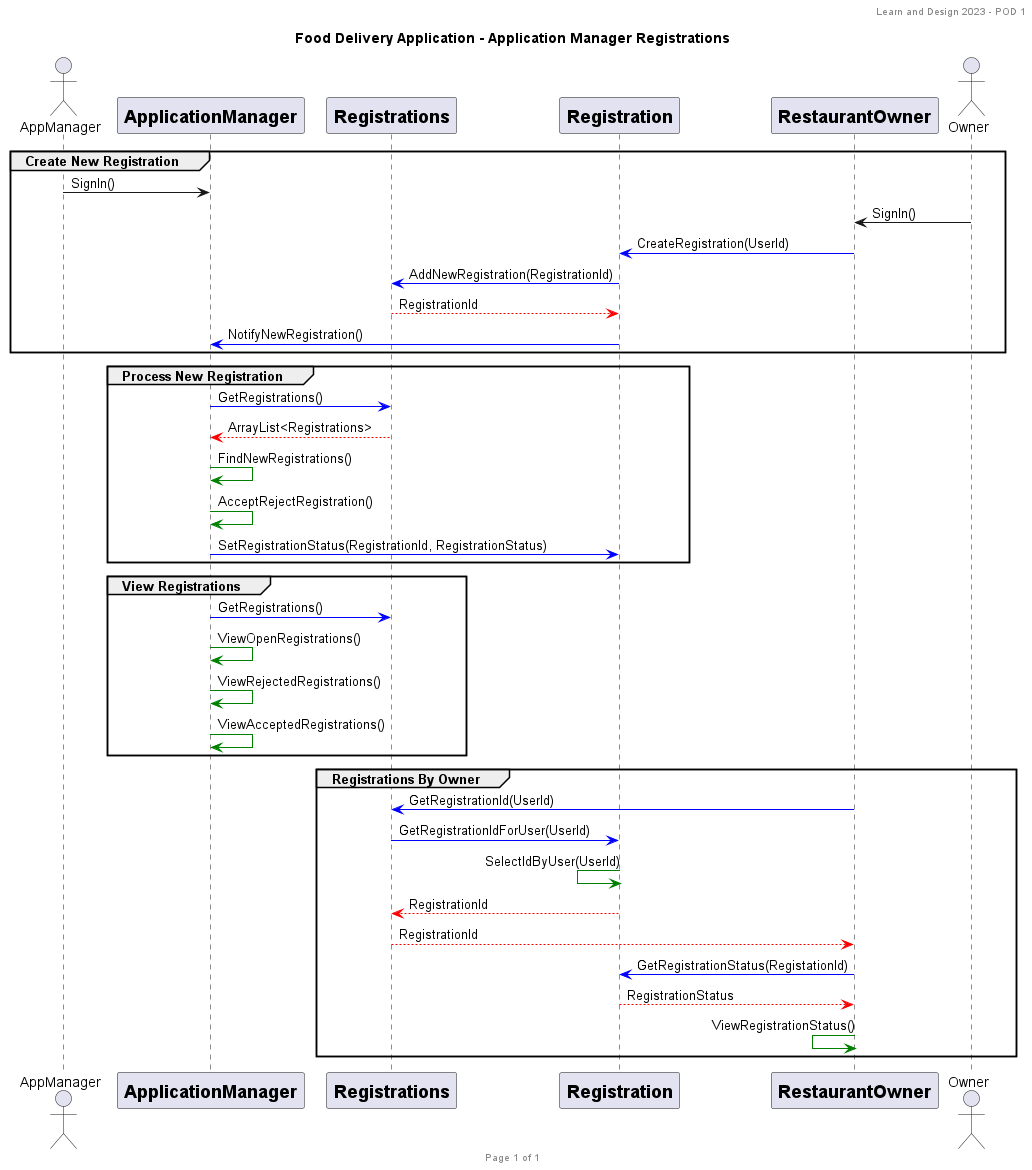

The diagram above was rendered by PlantUML. Its source (embedded in the PNG):
@startuml
header Learn and Design 2023 - POD 1
footer Page %page% of %lastpage%

title: Food Delivery Application - Application Manager Registrations

actor AppManager

participant ApplicationManager [
    = ApplicationManager
]

participant Registrations [
    = Registrations
]

participant Registration [
    = Registration
]

participant RestaurantOwner [
    = RestaurantOwner
]

actor Owner

    group Create New Registration
AppManager -> ApplicationManager : SignIn()
RestaurantOwner <- Owner : SignIn()
Registration <[#blue]- RestaurantOwner : CreateRegistration(UserId)
Registrations <[#blue]- Registration : AddNewRegistration(RegistrationId)
Registrations --[#red]> Registration : RegistrationId
ApplicationManager <[#blue]- Registration : NotifyNewRegistration()
    end
    group Process New Registration
Registrations <[#blue]- ApplicationManager : GetRegistrations()
Registrations --[#red]> ApplicationManager : ArrayList<Registrations>
ApplicationManager -[#green]> ApplicationManager : FindNewRegistrations()
ApplicationManager -[#green]> ApplicationManager : AcceptRejectRegistration()
ApplicationManager -[#blue]> Registration : SetRegistrationStatus(RegistrationId, RegistrationStatus)
    end
    group View Registrations
Registrations <[#blue]- ApplicationManager : GetRegistrations()
ApplicationManager -[#green]> ApplicationManager : ViewOpenRegistrations()
ApplicationManager -[#green]> ApplicationManager : ViewRejectedRegistrations()
ApplicationManager -[#green]> ApplicationManager : ViewAcceptedRegistrations()
    end
    group Registrations By Owner
Registrations <[#blue]- RestaurantOwner : GetRegistrationId(UserId)
Registration <[#blue]- Registrations : GetRegistrationIdForUser(UserId)
Registration <[#green]- Registration : SelectIdByUser(UserId)
Registrations <[#red]-- Registration : RegistrationId
Registrations --[#red]> RestaurantOwner : RegistrationId
Registration <[#blue]- RestaurantOwner : GetRegistrationStatus(RegistationId)
Registration --[#red]> RestaurantOwner : RegistrationStatus
RestaurantOwner <[#green]- RestaurantOwner : ViewRegistrationStatus()
    end


@enduml